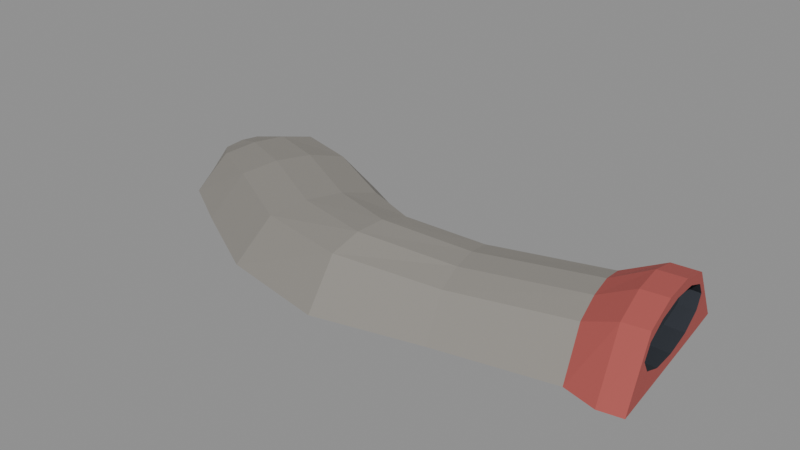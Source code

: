 # Source: sock_single.blend  (saved by Blender 4.0.36; exported with 4.5.12 LTS)
import bpy
from mathutils import Matrix  # noqa: F401  (used for matrix-valued properties, if any)

bpy.ops.wm.read_factory_settings(use_empty=True)
scene = bpy.context.scene
scene.name = 'Scene'

# ---- materials (node trees are filled in below, after node groups)
mat_prop_sock_single_fabric_grey = bpy.data.materials.new('Prop_sock_single_fabric_grey')
mat_prop_sock_single_fabric_grey.use_transparent_shadow = False
mat_prop_sock_single_fabric_grey.diffuse_color = (0.27, 0.255, 0.23, 1.0)
mat_prop_sock_single_cotton_red = bpy.data.materials.new('Prop_sock_single_cotton_red')
mat_prop_sock_single_cotton_red.use_transparent_shadow = False
mat_prop_sock_single_cotton_red.diffuse_color = (0.42, 0.09, 0.08, 1.0)
mat_prop_sock_single_ink = bpy.data.materials.new('Prop_sock_single_ink')
mat_prop_sock_single_ink.use_transparent_shadow = False
mat_prop_sock_single_ink.diffuse_color = (0.03, 0.035, 0.045, 1.0)

# ---- material node trees
mat_prop_sock_single_fabric_grey.use_nodes = True; mat_prop_sock_single_fabric_grey.node_tree.nodes.clear()
_N = mat_prop_sock_single_fabric_grey.node_tree.nodes; _L = mat_prop_sock_single_fabric_grey.node_tree.links
n0 = _N.new('ShaderNodeBsdfPrincipled'); n0.name = 'Principled BSDF'; n0.location = (10, 300)
n0.inputs[0].default_value = (0.27, 0.255, 0.23, 1.0)
n0.inputs[2].default_value = 0.92
n0.inputs[3].default_value = 1.45
n1 = _N.new('ShaderNodeOutputMaterial'); n1.name = 'Material Output'; n1.location = (300, 300)
_L.new(n0.outputs[0], n1.inputs[0])
n1.is_active_output = True
mat_prop_sock_single_cotton_red.use_nodes = True; mat_prop_sock_single_cotton_red.node_tree.nodes.clear()
_N = mat_prop_sock_single_cotton_red.node_tree.nodes; _L = mat_prop_sock_single_cotton_red.node_tree.links
n0 = _N.new('ShaderNodeBsdfPrincipled'); n0.name = 'Principled BSDF'; n0.location = (10, 300)
n0.inputs[0].default_value = (0.42, 0.09, 0.08, 1.0)
n0.inputs[2].default_value = 0.94
n0.inputs[3].default_value = 1.45
n1 = _N.new('ShaderNodeOutputMaterial'); n1.name = 'Material Output'; n1.location = (300, 300)
_L.new(n0.outputs[0], n1.inputs[0])
n1.is_active_output = True
mat_prop_sock_single_ink.use_nodes = True; mat_prop_sock_single_ink.node_tree.nodes.clear()
_N = mat_prop_sock_single_ink.node_tree.nodes; _L = mat_prop_sock_single_ink.node_tree.links
n0 = _N.new('ShaderNodeBsdfPrincipled'); n0.name = 'Principled BSDF'; n0.location = (10, 300)
n0.inputs[0].default_value = (0.03, 0.035, 0.045, 1.0)
n0.inputs[2].default_value = 0.9
n0.inputs[3].default_value = 1.45
n1 = _N.new('ShaderNodeOutputMaterial'); n1.name = 'Material Output'; n1.location = (300, 300)
_L.new(n0.outputs[0], n1.inputs[0])
n1.is_active_output = True

# ---- meshes
me_sock_single_mesh = bpy.data.meshes.new('sock_single_Mesh')
me_sock_single_mesh.from_pydata([(0.1107, 0.02811, -5.215e-05), (0.1164, 0.04036, -0.01504), (0.1107, 0.0246, 0.005567), (0.1182, 0.02497, 0.01033), (0.1107, 0.015, 0.009681), (0.1199, 0.009582, 0.01504), (0.1107, 0.001887, 0.01119), (0.1216, -0.005808, 0.01504), (0.1107, -0.01122, 0.009681), (0.1233, -0.0212, 0.01033), (0.125, -0.03659, -0.01504), (0.1107, -0.02082, 0.005567), (0.1107, -0.02434, -5.215e-05), (0.1042, 0.03961, -0.01504), (0.1107, -0.02082, -0.005672), (0.1063, 0.02402, 0.01033), (0.1107, -0.01122, -0.009785), (0.1084, 0.008434, 0.01504), (0.1107, 0.001887, -0.01129), (0.1105, -0.007157, 0.01504), (0.1107, 0.015, -0.009785), (0.1127, -0.02275, 0.01033), (0.1107, 0.0246, -0.005672), (0.1148, -0.03834, -0.01504), (0.08665, 0.03057, -0.01504), (0.08929, 0.0176, 0.003599), (0.09193, 0.004626, 0.007058), (0.09457, -0.008344, 0.007058), (0.09722, -0.02132, 0.003599), (0.09986, -0.03429, -0.01504), (0.03501, 0.0186, -0.01504), (0.03783, 0.005919, 0.001735), (0.04064, -0.006759, 0.004849), (0.04346, -0.01944, 0.004849), (0.04628, -0.03212, 0.001735), (0.0491, -0.04479, -0.01504), (0.004503, 0.01248, -0.01504), (0.004038, -0.001246, 0.005669), (0.003573, -0.01498, 0.009514), (0.003107, -0.0287, 0.009514), (0.002642, -0.04243, 0.005669), (0.002176, -0.05616, -0.01504), (-0.01606, 0.02552, -0.01504), (-0.02228, 0.01107, 0.003599), (-0.02851, -0.003376, 0.007058), (-0.03474, -0.01783, 0.007058), (-0.04097, -0.03227, 0.003599), (-0.0472, -0.04672, -0.01504), (-0.05178, 0.04401, -0.01504), (-0.0587, 0.03016, 0.003599), (-0.06563, 0.0163, 0.007058), (-0.07255, 0.002455, 0.007058), (-0.07948, -0.0114, 0.003599), (-0.0864, -0.02525, -0.01504), (-0.08584, 0.05616, -0.01504), (-0.09113, 0.04294, 0.0004925), (-0.09642, 0.02973, 0.003376), (-0.1017, 0.01651, 0.003376), (-0.107, 0.00329, 0.0004925), (-0.1123, -0.009928, -0.01504), (-0.1131, 0.04843, -0.01504), (-0.1155, 0.0408, -0.005202), (-0.1178, 0.03317, -0.003376), (-0.1202, 0.02555, -0.003376), (-0.1226, 0.01792, -0.005202), (-0.125, 0.01029, -0.01504), (0.1182, 0.02497, -0.01504), (0.1199, 0.009582, -0.01504), (0.1216, -0.005808, -0.01504), (0.1233, -0.0212, -0.01504), (-0.1226, 0.01792, -0.01504), (-0.1202, 0.02555, -0.01504), (-0.1178, 0.03317, -0.01504), (-0.1155, 0.0408, -0.01504), (0.004108, 0.006114, -0.01504), (0.1178, 0.02811, -5.215e-05), (0.1182, 0.02497, -0.005073), (0.1182, 0.02497, 0.004969), (0.1193, 0.015, 0.009681), (0.1199, 0.009582, -0.01041), (0.1199, 0.009582, 0.0103), (0.1193, 0.015, -0.009785), (0.1182, 0.0246, -0.005672), (0.1182, 0.0246, 0.005567), (0.1216, -0.005808, 0.0103), (0.1216, -0.005808, -0.01041), (0.1207, 0.001887, 0.01119), (0.1207, 0.001887, -0.01129), (0.1233, -0.0212, -0.005073), (0.1232, -0.02082, -0.005672), (0.1222, -0.01122, 0.009681), (0.1233, -0.0212, 0.004969), (0.1232, -0.02082, 0.005567), (0.1222, -0.01122, -0.009785), (0.1236, -0.02434, -5.215e-05)], [], [(1, 15, 3), (3, 17, 5), (5, 19, 7), (7, 21, 9), (9, 23, 10), (13, 25, 15), (15, 26, 17), (17, 27, 19), (19, 28, 21), (21, 29, 23), (24, 31, 25), (25, 32, 26), (26, 33, 27), (27, 34, 28), (28, 35, 29), (30, 37, 31), (31, 38, 32), (32, 39, 33), (33, 40, 34), (34, 41, 35), (36, 43, 37), (37, 44, 38), (38, 45, 39), (39, 46, 40), (40, 47, 41), (42, 49, 43), (43, 50, 44), (44, 51, 45), (45, 52, 46), (46, 53, 47), (48, 55, 49), (49, 56, 50), (50, 57, 51), (51, 58, 52), (52, 59, 53), (54, 61, 55), (55, 62, 56), (56, 63, 57), (57, 64, 58), (58, 65, 59), (66, 74, 1), (67, 74, 66), (68, 74, 67), (69, 74, 68), (10, 74, 69), (23, 74, 10), (29, 74, 23), (35, 74, 29), (41, 74, 35), (47, 74, 41), (53, 74, 47), (59, 74, 53), (65, 74, 59), (70, 74, 65), (71, 74, 70), (72, 74, 71), (73, 74, 72), (60, 74, 73), (54, 74, 60), (48, 74, 54), (42, 74, 48), (36, 74, 42), (30, 74, 36), (24, 74, 30), (13, 74, 24), (1, 74, 13), (3, 77, 75), (81, 67, 66), (78, 83, 3), (67, 79, 87), (7, 84, 86), (93, 89, 69), (90, 7, 9), (10, 88, 94), (65, 64, 70), (64, 71, 70), (63, 72, 71), (62, 73, 72), (61, 60, 73), (0, 77, 2), (78, 2, 83), (4, 78, 80), (6, 86, 84), (92, 8, 90), (11, 92, 91), (12, 94, 88), (93, 14, 89), (16, 93, 85), (18, 87, 79), (82, 20, 81), (22, 82, 76), (14, 16, 11), (1, 13, 15), (3, 15, 17), (5, 17, 19), (7, 19, 21), (9, 21, 23), (13, 24, 25), (15, 25, 26), (17, 26, 27), (19, 27, 28), (21, 28, 29), (24, 30, 31), (25, 31, 32), (26, 32, 33), (27, 33, 34), (28, 34, 35), (30, 36, 37), (31, 37, 38), (32, 38, 39), (33, 39, 40), (34, 40, 41), (36, 42, 43), (37, 43, 44), (38, 44, 45), (39, 45, 46), (40, 46, 47), (42, 48, 49), (43, 49, 50), (44, 50, 51), (45, 51, 52), (46, 52, 53), (48, 54, 55), (49, 55, 56), (50, 56, 57), (51, 57, 58), (52, 58, 59), (54, 60, 61), (55, 61, 62), (56, 62, 63), (57, 63, 64), (58, 64, 65), (75, 76, 1), (76, 66, 1), (1, 3, 75), (81, 79, 67), (66, 76, 82), (82, 81, 66), (83, 77, 3), (3, 5, 78), (5, 80, 78), (87, 85, 68), (68, 67, 87), (86, 80, 5), (5, 7, 86), (89, 88, 69), (69, 68, 93), (68, 85, 93), (90, 84, 7), (9, 91, 92), (92, 90, 9), (94, 91, 9), (10, 69, 88), (94, 9, 10), (64, 63, 71), (63, 62, 72), (62, 61, 73), (75, 77, 0), (77, 83, 2), (78, 4, 2), (80, 86, 6), (6, 4, 80), (84, 90, 8), (8, 6, 84), (92, 11, 8), (91, 94, 12), (12, 11, 91), (89, 14, 88), (14, 12, 88), (93, 16, 14), (85, 87, 18), (18, 16, 85), (79, 81, 20), (20, 18, 79), (82, 22, 20), (76, 75, 0), (0, 22, 76), (18, 20, 4), (20, 22, 2), (22, 0, 2), (2, 4, 20), (4, 6, 18), (6, 8, 18), (8, 11, 16), (18, 8, 16), (11, 12, 14)])
me_sock_single_mesh.polygons.foreach_set('material_index', [1, 1, 1, 1, 1, 1, 1, 1, 1, 1, 0, 0, 0, 0, 0, 0, 0, 0, 0, 0, 0, 0, 0, 0, 0, 0, 0, 0, 0, 0, 0, 0, 0, 0, 0, 0, 0, 0, 0, 0, 0, 0, 0, 0, 0, 0, 0, 0, 0, 0, 0, 0, 0, 0, 0, 0, 0, 0, 0, 0, 0, 0, 0, 0, 0, 0, 1, 1, 1, 1, 1, 1, 1, 1, 0, 0, 0, 0, 0, 2, 2, 2, 2, 2, 2, 2, 2, 2, 2, 2, 2, 2, 1, 1, 1, 1, 1, 1, 1, 1, 1, 1, 0, 0, 0, 0, 0, 0, 0, 0, 0, 0, 0, 0, 0, 0, 0, 0, 0, 0, 0, 0, 0, 0, 0, 0, 0, 0, 0, 0, 0, 0, 1, 1, 1, 1, 1, 1, 1, 1, 1, 1, 1, 1, 1, 1, 1, 1, 1, 1, 1, 1, 1, 1, 0, 0, 0, 2, 2, 2, 2, 2, 2, 2, 2, 2, 2, 2, 2, 2, 2, 2, 2, 2, 2, 2, 2, 2, 2, 2, 2, 2, 2, 2, 2, 2])
me_sock_single_mesh.materials.append(mat_prop_sock_single_fabric_grey)
me_sock_single_mesh.materials.append(mat_prop_sock_single_cotton_red)
me_sock_single_mesh.materials.append(mat_prop_sock_single_ink)
me_sock_single_mesh.update()

# ---- objects
ob_sock_single = bpy.data.objects.new('sock_single', me_sock_single_mesh)

# ---- transforms, parenting, visibility, modifiers, constraints
ob_sock_single.location = (0.0, 0.0, 0.0)

# ---- collection membership
scene.collection.objects.link(ob_sock_single)

# ---- scene / render settings (as saved in the file)
scene.frame_start = 1; scene.frame_end = 250; scene.frame_set(1)
scene.render.engine = 'BLENDER_EEVEE_NEXT'
scene.cycles.sampling_pattern = 'TABULATED_SOBOL'
bpy.context.view_layer.update()

# ---- added for rendering (the .blend has no active camera and no usable light): camera, sun + grey world if the file has none
cam_auto = bpy.data.cameras.new('AutoCamera')
cam_auto.lens = 50.0
cam_auto.sensor_width = 36.0
cam_auto.clip_end = 1000.0
ob_auto_camera = bpy.data.objects.new('AutoCamera', cam_auto)
scene.collection.objects.link(ob_auto_camera)
ob_auto_camera.location = (0.255102, -0.306122, 0.204081)
ob_auto_camera.rotation_euler = (1.09748, -7.21219e-08, 0.694738)
scene.camera = ob_auto_camera
light_auto_sun = bpy.data.lights.new('AutoSun', 'SUN')
light_auto_sun.energy = 3.0
light_auto_sun.angle = 0.0523599
ob_auto_sun = bpy.data.objects.new('AutoSun', light_auto_sun)
scene.collection.objects.link(ob_auto_sun)
ob_auto_sun.rotation_euler = (0.872665, 0.174533, 0.523599)
if scene.world is None:
    world_auto = bpy.data.worlds.new('AutoWorld')
    world_auto.color = (0.3, 0.3, 0.3)
    scene.world = world_auto
bpy.context.view_layer.update()
